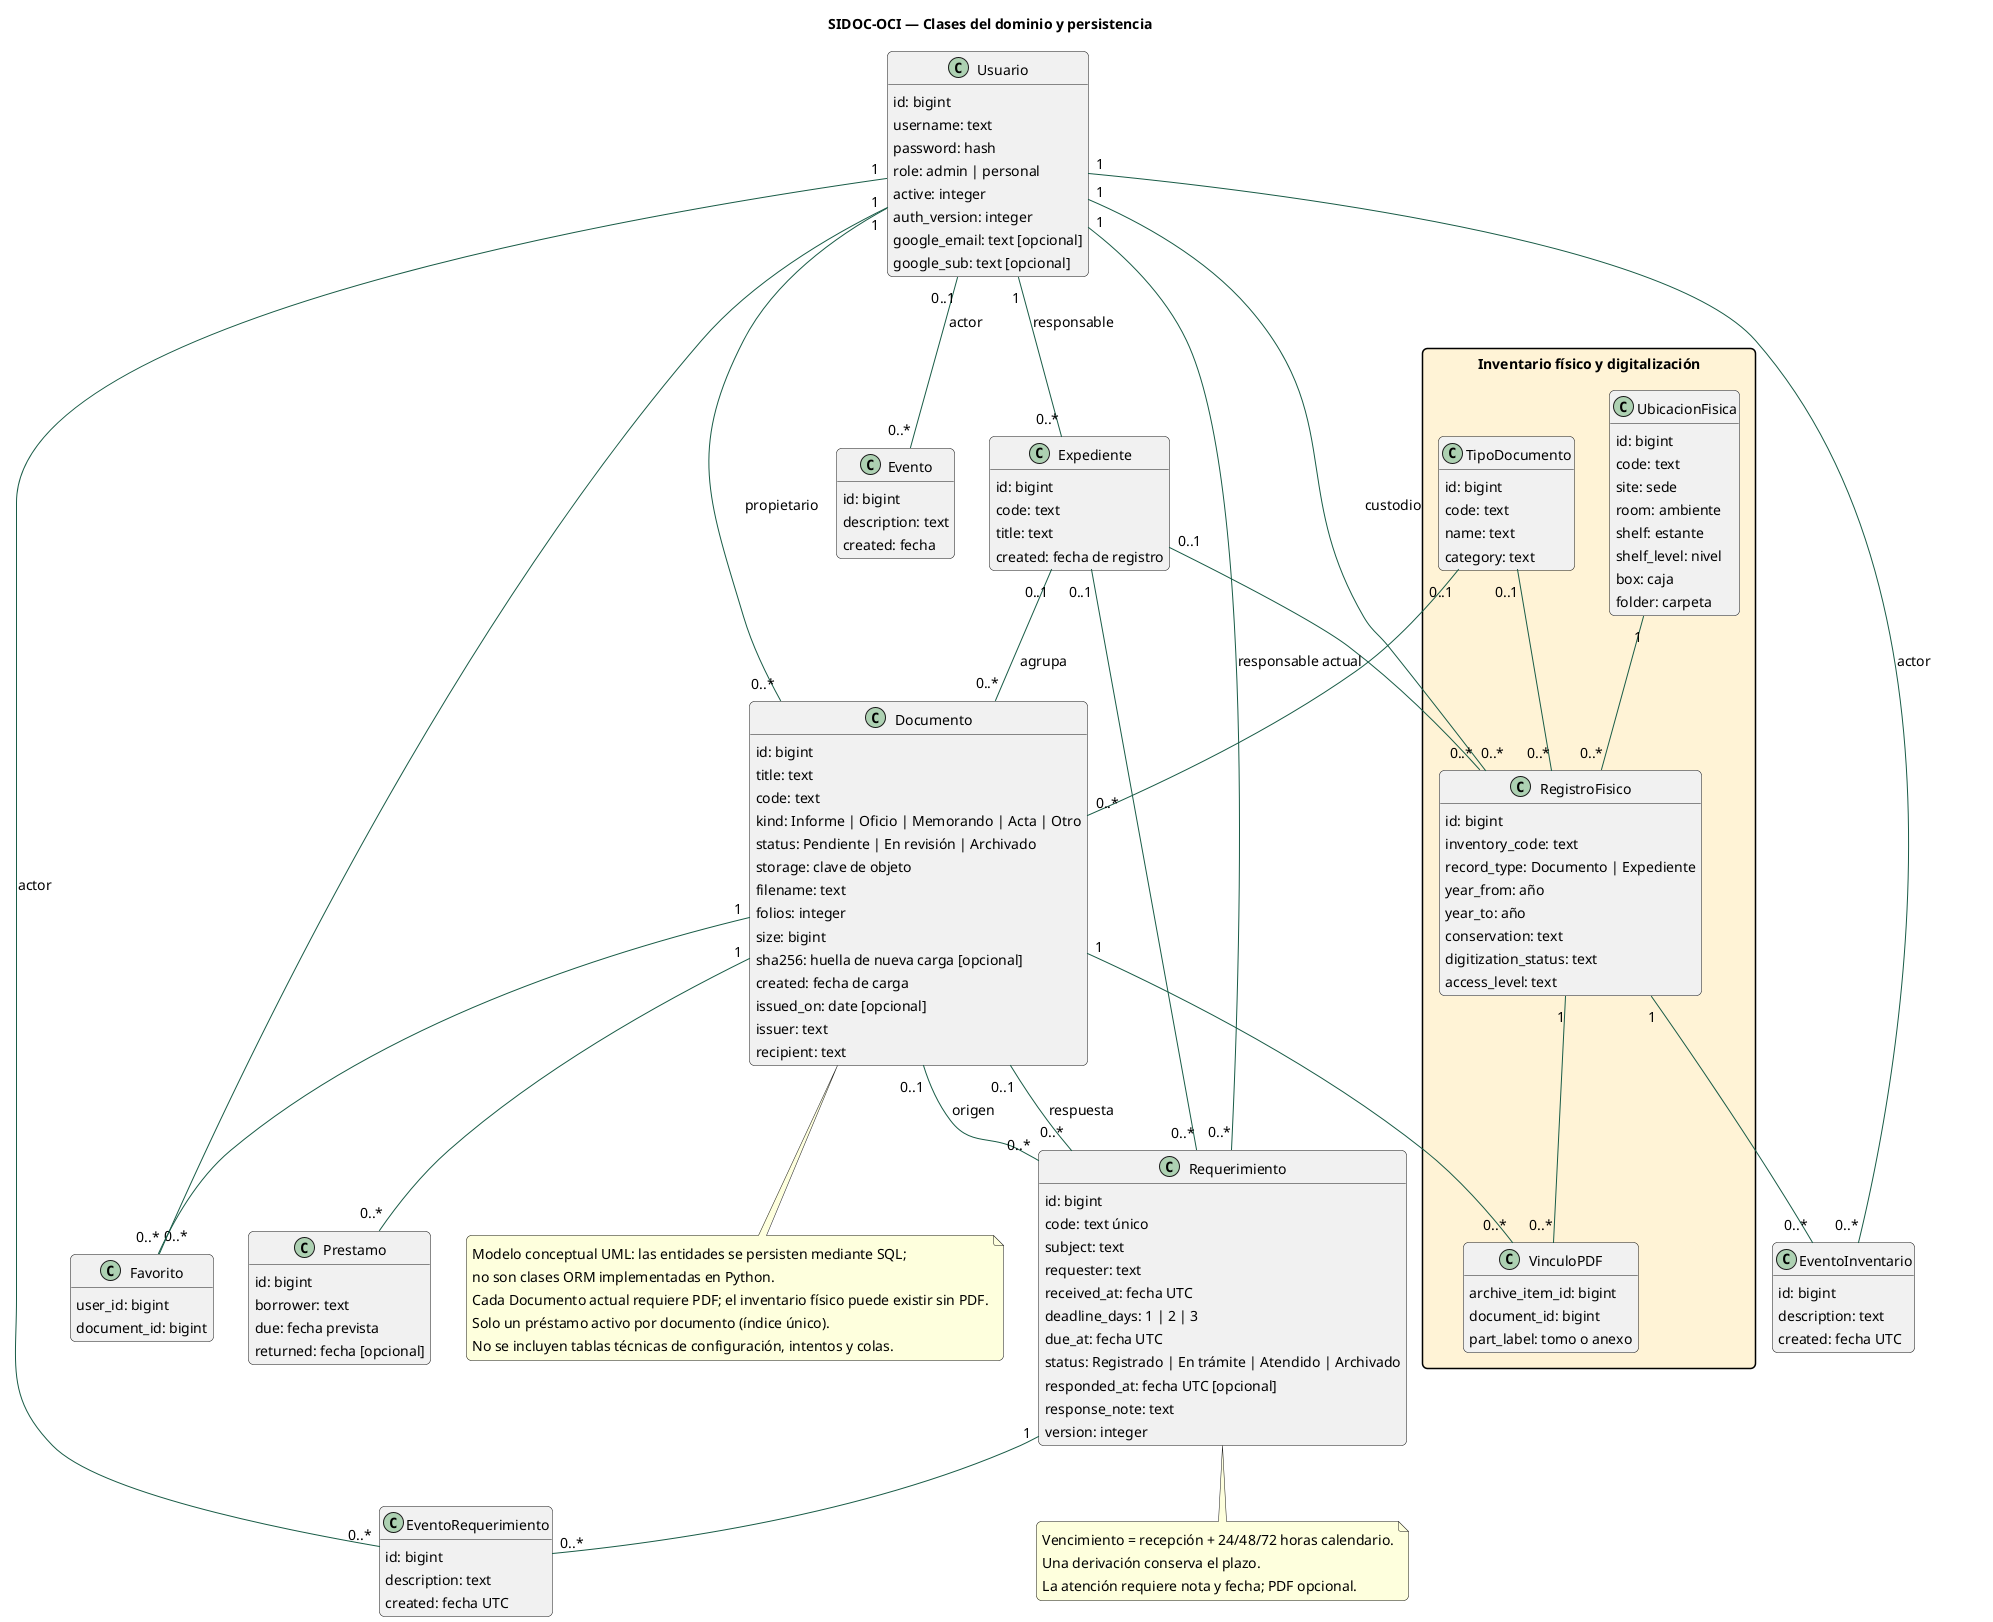

The diagram above was rendered by PlantUML. Its source (embedded in the PNG):
@startuml
skinparam backgroundColor white
skinparam shadowing false
skinparam defaultFontName SansSerif
skinparam defaultFontSize 14
skinparam ArrowColor #185B46
skinparam packageStyle rectangle
skinparam roundcorner 10
title SIDOC-OCI — Clases del dominio y persistencia
hide methods
class Usuario {
 id: bigint
 username: text
 password: hash
 role: admin | personal
 active: integer
 auth_version: integer
 google_email: text [opcional]
 google_sub: text [opcional]
}
class Documento {
 id: bigint
 title: text
 code: text
 kind: Informe | Oficio | Memorando | Acta | Otro
 status: Pendiente | En revisión | Archivado
 storage: clave de objeto
 filename: text
 folios: integer
 size: bigint
 sha256: huella de nueva carga [opcional]
 created: fecha de carga
 issued_on: date [opcional]
 issuer: text
 recipient: text
}
class Expediente {
 id: bigint
 code: text
 title: text
 created: fecha de registro
}
class Prestamo {
 id: bigint
 borrower: text
 due: fecha prevista
 returned: fecha [opcional]
}
class Favorito {
 user_id: bigint
 document_id: bigint
}
class Evento {
 id: bigint
 description: text
 created: fecha
}
package "Inventario físico y digitalización" #FFF3D6 {
 class TipoDocumento {
  id: bigint
  code: text
  name: text
  category: text
 }
 class UbicacionFisica {
  id: bigint
  code: text
  site: sede
  room: ambiente
  shelf: estante
  shelf_level: nivel
  box: caja
  folder: carpeta
 }
 class RegistroFisico {
  id: bigint
  inventory_code: text
  record_type: Documento | Expediente
  year_from: año
  year_to: año
  conservation: text
  digitization_status: text
  access_level: text
 }
 class VinculoPDF {
  archive_item_id: bigint
  document_id: bigint
  part_label: tomo o anexo
 }
}
Usuario "1" -- "0..*" Documento : propietario
Usuario "1" -- "0..*" Expediente : responsable
Expediente "0..1" -- "0..*" Documento : agrupa
Documento "1" -- "0..*" Prestamo
Usuario "1" -- "0..*" Favorito
Documento "1" -- "0..*" Favorito
Usuario "0..1" -- "0..*" Evento : actor
TipoDocumento "0..1" -- "0..*" Documento
TipoDocumento "0..1" -- "0..*" RegistroFisico
UbicacionFisica "1" -- "0..*" RegistroFisico
Usuario "1" -- "0..*" RegistroFisico : custodio
Expediente "0..1" -- "0..*" RegistroFisico
RegistroFisico "1" -- "0..*" VinculoPDF
Documento "1" -- "0..*" VinculoPDF
note bottom of Documento
Modelo conceptual UML: las entidades se persisten mediante SQL;
no son clases ORM implementadas en Python.
Cada Documento actual requiere PDF; el inventario físico puede existir sin PDF.
Solo un préstamo activo por documento (índice único).
No se incluyen tablas técnicas de configuración, intentos y colas.
end note
class Requerimiento {
 id: bigint
 code: text único
 subject: text
 requester: text
 received_at: fecha UTC
 deadline_days: 1 | 2 | 3
 due_at: fecha UTC
 status: Registrado | En trámite | Atendido | Archivado
 responded_at: fecha UTC [opcional]
 response_note: text
 version: integer
}
class EventoRequerimiento {
 id: bigint
 description: text
 created: fecha UTC
}
class EventoInventario {
 id: bigint
 description: text
 created: fecha UTC
}
Usuario "1" -- "0..*" Requerimiento : responsable actual
Expediente "0..1" -- "0..*" Requerimiento
Documento "0..1" -- "0..*" Requerimiento : origen
Documento "0..1" -- "0..*" Requerimiento : respuesta
Requerimiento "1" -- "0..*" EventoRequerimiento
Usuario "1" -- "0..*" EventoRequerimiento : actor
RegistroFisico "1" -- "0..*" EventoInventario
Usuario "1" -- "0..*" EventoInventario : actor
note bottom of Requerimiento
Vencimiento = recepción + 24/48/72 horas calendario.
Una derivación conserva el plazo.
La atención requiere nota y fecha; PDF opcional.
end note
@enduml